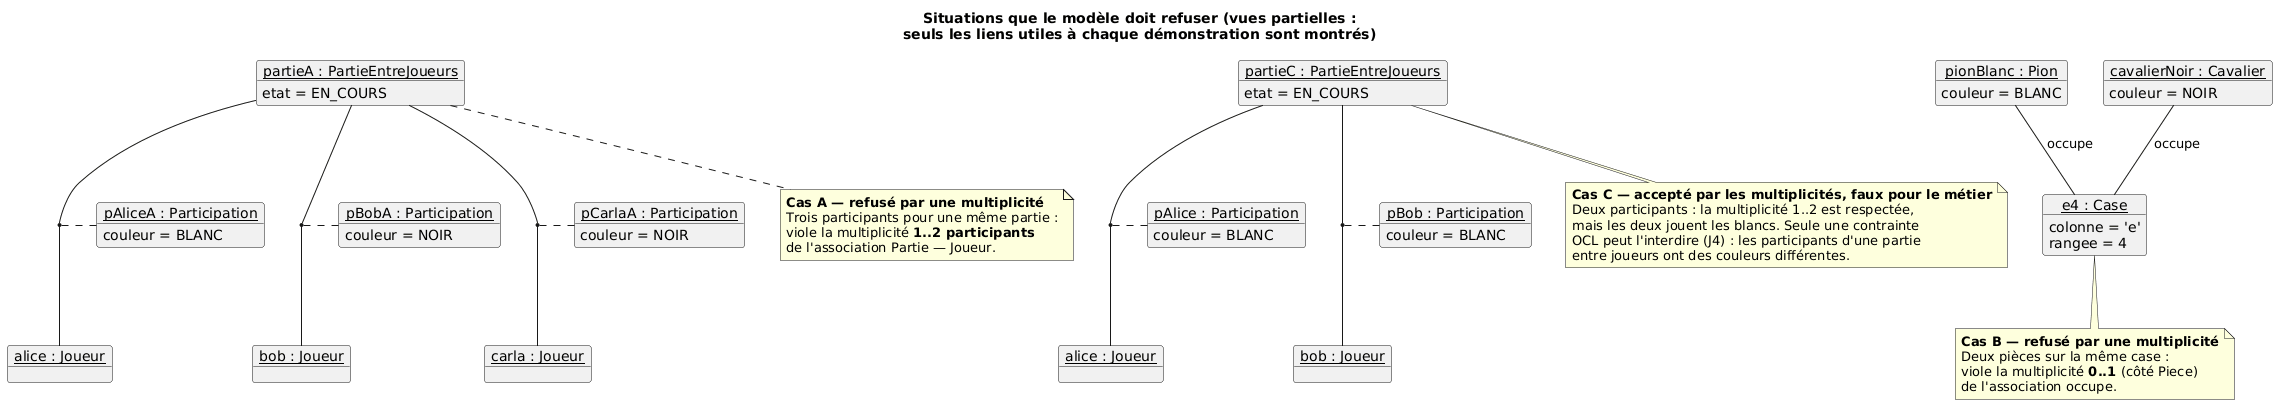

The diagram above was rendered by PlantUML. Its source (embedded in the PNG):
@startuml
' Diagrammes d'objets volontairement invalides (jalon J2).
' Cas A et B : refusés par une multiplicité du diagramme de classes.
' Cas C : accepté par les multiplicités mais faux pour le métier ; il justifie
' une contrainte OCL (J4).

title Situations que le modèle doit refuser (vues partielles :\nseuls les liens utiles à chaque démonstration sont montrés)

' ---- Cas A : trois participants ----

object "<u>partieA : PartieEntreJoueurs</u>" as partieA {
  etat = EN_COURS
}
object "<u>alice : Joueur</u>" as aliceA
object "<u>bob : Joueur</u>" as bobA
object "<u>carla : Joueur</u>" as carlaA

object "<u>pAliceA : Participation</u>" as pAliceA {
  couleur = BLANC
}
object "<u>pBobA : Participation</u>" as pBobA {
  couleur = NOIR
}
object "<u>pCarlaA : Participation</u>" as pCarlaA {
  couleur = NOIR
}
partieA -- aliceA
partieA -- bobA
partieA -- carlaA
(partieA, aliceA) .. pAliceA
(partieA, bobA) .. pBobA
(partieA, carlaA) .. pCarlaA

note bottom of partieA
  <b>Cas A — refusé par une multiplicité</b>
  Trois participants pour une même partie :
  viole la multiplicité <b>1..2 participants</b>
  de l'association Partie — Joueur.
end note

' ---- Cas B : deux pièces sur une case ----

object "<u>e4 : Case</u>" as e4B {
  colonne = 'e'
  rangee = 4
}
object "<u>pionBlanc : Pion</u>" as pionBlancB {
  couleur = BLANC
}
object "<u>cavalierNoir : Cavalier</u>" as cavalierNoirB {
  couleur = NOIR
}

pionBlancB -- e4B : occupe
cavalierNoirB -- e4B : occupe

note bottom of e4B
  <b>Cas B — refusé par une multiplicité</b>
  Deux pièces sur la même case :
  viole la multiplicité <b>0..1</b> (côté Piece)
  de l'association occupe.
end note

' ---- Cas C : deux joueurs avec les blancs ----

object "<u>partieC : PartieEntreJoueurs</u>" as partieC {
  etat = EN_COURS
}
object "<u>alice : Joueur</u>" as aliceC
object "<u>bob : Joueur</u>" as bobC
object "<u>pAlice : Participation</u>" as pAliceC {
  couleur = BLANC
}
object "<u>pBob : Participation</u>" as pBobC {
  couleur = BLANC
}

partieC -- aliceC
partieC -- bobC
(partieC, aliceC) .. pAliceC
(partieC, bobC) .. pBobC

note bottom of partieC
  <b>Cas C — accepté par les multiplicités, faux pour le métier</b>
  Deux participants : la multiplicité 1..2 est respectée,
  mais les deux jouent les blancs. Seule une contrainte
  OCL peut l'interdire (J4) : les participants d'une partie
  entre joueurs ont des couleurs différentes.
end note
@enduml